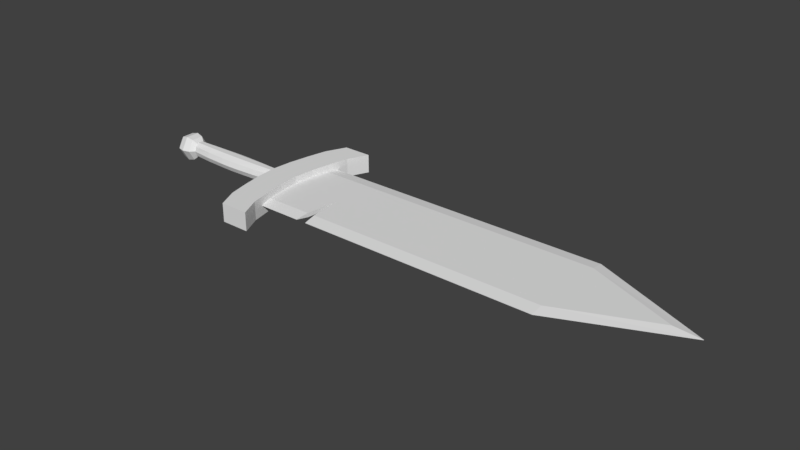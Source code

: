 # Source: Sword_1_.blend  (saved by Blender 2.78.0; exported with 4.5.12 LTS)
import bpy
from mathutils import Matrix  # noqa: F401  (used for matrix-valued properties, if any)

bpy.ops.wm.read_factory_settings(use_empty=True)
scene = bpy.context.scene
scene.name = 'Scene'

# ---- collections
col_collection_1 = bpy.data.collections.new('Collection 1'); scene.collection.children.link(col_collection_1)

# ---- materials (node trees are filled in below, after node groups)
mat_material = bpy.data.materials.new('Material')
mat_material.alpha_threshold = 0.0
mat_material.use_transparent_shadow = False
mat_material.roughness = 0.5
mat_material.line_color = (0.0, 0.0, 0.0, 1.0)

# ---- material node trees

# ---- world
world_world = bpy.data.worlds.new('World'); scene.world = world_world
world_world.color = (0.05088, 0.05088, 0.05088)
world_world.use_sun_shadow = False
world_world.sun_shadow_jitter_overblur = 0.0
world_world.cycles.sampling_method = 'MANUAL'

# ---- meshes
me_sphere = bpy.data.meshes.new('Sphere')
me_sphere.from_pydata([(0.09836, 0.2016, 3.864), (0.09836, 0.5001, 3.565), (0.09836, 0.6094, 3.158), (0.09836, 0.5001, 2.75), (0.09836, 0.2016, 2.451), (0.09836, -0.2061, 3.881), (0.4515, -0.002223, 3.864), (0.71, 0.147, 3.565), (0.8046, 0.2016, 3.158), (0.71, 0.147, 2.75), (0.4515, -0.002223, 2.451), (0.4515, -0.41, 3.864), (0.71, -0.5592, 3.565), (0.8046, -0.6138, 3.158), (0.71, -0.5592, 2.75), (0.4515, -0.41, 2.451), (0.09836, -0.6138, 3.864), (0.09836, -0.9123, 3.565), (0.09836, -1.022, 3.158), (0.09836, -0.9123, 2.75), (0.09836, -0.6138, 2.451), (0.09836, -0.2061, 2.342), (-0.2548, -0.41, 3.864), (-0.5132, -0.5592, 3.565), (-0.6079, -0.6138, 3.158), (-0.5132, -0.5592, 2.75), (-0.2548, -0.41, 2.451), (-0.2548, -0.002223, 3.864), (-0.5132, 0.147, 3.565), (-0.6079, 0.2016, 3.158), (-0.5132, 0.147, 2.75), (-0.2548, -0.002222, 2.451)], [], [(2, 1, 7, 8), (0, 5, 6), (21, 4, 10), (3, 2, 8, 9), (1, 0, 6, 7), (4, 3, 9, 10), (21, 10, 15), (9, 8, 13, 14), (7, 6, 11, 12), (10, 9, 14, 15), (8, 7, 12, 13), (6, 5, 11), (21, 15, 20), (14, 13, 18, 19), (12, 11, 16, 17), (15, 14, 19, 20), (13, 12, 17, 18), (11, 5, 16), (19, 18, 24, 25), (17, 16, 22, 23), (20, 19, 25, 26), (18, 17, 23, 24), (16, 5, 22), (21, 20, 26), (23, 22, 27, 28), (26, 25, 30, 31), (24, 23, 28, 29), (22, 5, 27), (21, 26, 31), (25, 24, 29, 30), (31, 30, 3, 4), (29, 28, 1, 2), (27, 5, 0), (21, 31, 4), (30, 29, 2, 3), (28, 27, 0, 1)])
me_sphere.use_remesh_preserve_volume = False
me_sphere.use_remesh_preserve_attributes = False
me_sphere.use_mirror_vertex_groups = False
me_sphere.update()
me_cylinder = bpy.data.meshes.new('Cylinder')
me_cylinder.from_pydata([(-2.209e-06, 1.0, -12.47), (1.378e-07, 1.0, 1.844), (0.6659, 0.809, -12.47), (0.6659, 0.809, 1.844), (1.077, 0.309, -12.47), (1.077, 0.309, 1.844), (1.077, -0.309, -12.47), (1.077, -0.309, 1.844), (0.6659, -0.809, -12.47), (0.6659, -0.809, 1.844), (-2.308e-06, -1.0, -12.47), (3.874e-08, -1.0, 1.844), (-0.6659, -0.809, -12.47), (-0.6659, -0.809, 1.844), (-1.077, -0.309, -12.47), (-1.077, -0.309, 1.844), (-1.077, 0.309, -12.47), (-1.077, 0.309, 1.844), (-0.6659, 0.809, -12.47), (-0.6659, 0.809, 1.844), (-1.74e-06, 1.315, -9.611), (-1.27e-06, 1.464, -6.747), (-8.009e-07, 1.464, -3.883), (-3.316e-07, 1.315, -1.019), (0.6659, 1.064, -1.019), (0.6659, 1.185, -3.883), (0.6659, 1.185, -6.747), (0.6659, 1.064, -9.611), (1.077, 0.4064, -1.019), (1.077, 0.4525, -3.883), (1.077, 0.4525, -6.747), (1.077, 0.4064, -9.611), (1.077, -0.4064, -1.019), (1.077, -0.4525, -3.883), (1.077, -0.4525, -6.747), (1.077, -0.4064, -9.611), (0.6659, -1.064, -1.019), (0.6659, -1.185, -3.883), (0.6659, -1.185, -6.747), (0.6659, -1.064, -9.611), (-4.306e-07, -1.315, -1.019), (-9e-07, -1.464, -3.883), (-1.369e-06, -1.464, -6.747), (-1.839e-06, -1.315, -9.611), (-0.6659, -1.064, -1.019), (-0.6659, -1.185, -3.883), (-0.6659, -1.185, -6.747), (-0.6659, -1.064, -9.611), (-1.077, -0.4064, -1.019), (-1.077, -0.4525, -3.883), (-1.077, -0.4525, -6.747), (-1.077, -0.4064, -9.611), (-1.077, 0.4064, -1.019), (-1.077, 0.4525, -3.883), (-1.077, 0.4525, -6.747), (-1.077, 0.4064, -9.611), (-0.6659, 1.064, -1.019), (-0.6659, 1.185, -3.883), (-0.6659, 1.185, -6.747), (-0.6659, 1.064, -9.611), (-1.036e-06, 1.504, -5.315), (0.6659, 1.217, -5.315), (1.077, 0.4648, -5.315), (1.077, -0.4648, -5.315), (0.6659, -1.217, -5.315), (-1.135e-06, -1.504, -5.315), (-0.6659, -1.217, -5.315), (-1.077, -0.4648, -5.315), (-1.077, 0.4648, -5.315), (-0.6659, 1.217, -5.315)], [], [(23, 1, 3, 24), (24, 3, 5, 28), (28, 5, 7, 32), (32, 7, 9, 36), (36, 9, 11, 40), (40, 11, 13, 44), (44, 13, 15, 48), (48, 15, 17, 52), (3, 1, 19, 17, 15, 13, 11, 9, 7, 5), (52, 17, 19, 56), (56, 19, 1, 23), (0, 2, 4, 6, 8, 10, 12, 14, 16, 18), (18, 59, 20, 0), (59, 58, 21, 20), (69, 57, 22, 60), (57, 56, 23, 22), (16, 55, 59, 18), (55, 54, 58, 59), (68, 53, 57, 69), (53, 52, 56, 57), (14, 51, 55, 16), (51, 50, 54, 55), (67, 49, 53, 68), (49, 48, 52, 53), (12, 47, 51, 14), (47, 46, 50, 51), (66, 45, 49, 67), (45, 44, 48, 49), (10, 43, 47, 12), (43, 42, 46, 47), (65, 41, 45, 66), (41, 40, 44, 45), (8, 39, 43, 10), (39, 38, 42, 43), (64, 37, 41, 65), (37, 36, 40, 41), (6, 35, 39, 8), (35, 34, 38, 39), (63, 33, 37, 64), (33, 32, 36, 37), (4, 31, 35, 6), (31, 30, 34, 35), (62, 29, 33, 63), (29, 28, 32, 33), (2, 27, 31, 4), (27, 26, 30, 31), (61, 25, 29, 62), (25, 24, 28, 29), (0, 20, 27, 2), (20, 21, 26, 27), (60, 22, 25, 61), (22, 23, 24, 25), (21, 60, 61, 26), (26, 61, 62, 30), (30, 62, 63, 34), (34, 63, 64, 38), (38, 64, 65, 42), (42, 65, 66, 46), (46, 66, 67, 50), (50, 67, 68, 54), (54, 68, 69, 58), (58, 69, 60, 21)])
me_cylinder.use_remesh_preserve_volume = False
me_cylinder.use_remesh_preserve_attributes = False
me_cylinder.use_mirror_vertex_groups = False
me_cylinder.update()
me_cube_001 = bpy.data.meshes.new('Cube.001')
me_cube_001.from_pydata([(0.5242, -1.002, -1.0), (0.5242, -1.002, 1.0), (0.5242, 0.9978, -1.0), (0.5242, 0.9978, 1.0), (1.098, -1.002, -1.0), (1.098, -1.002, 1.0), (1.098, 0.9978, -1.0), (1.098, 0.9978, 1.0), (0.7213, -0.002179, -1.0), (0.8228, 0.4978, -1.0), (0.8228, -0.5022, -1.0), (0.7213, -0.002179, 1.0), (0.8228, -0.5022, 1.0), (0.8228, 0.4978, 1.0), (0.9117, 0.7478, -1.0), (0.7551, -0.2522, -1.0), (0.7551, 0.2478, -1.0), (0.9117, -0.7522, -1.0), (0.9117, -0.7522, 1.0), (0.7551, 0.2478, 1.0), (0.7551, -0.2522, 1.0), (0.9117, 0.7478, 1.0), (0.1475, -0.002179, 1.0), (0.249, 0.4978, 1.0), (0.249, -0.5022, 1.0), (0.3379, 0.7478, 1.0), (0.1813, -0.2522, 1.0), (0.1813, 0.2478, 1.0), (0.3379, -0.7522, 1.0), (0.1475, -0.002179, -1.0), (0.249, -0.5022, -1.0), (0.249, 0.4978, -1.0), (0.3379, -0.7522, -1.0), (0.1813, 0.2478, -1.0), (0.1813, -0.2522, -1.0), (0.3379, 0.7478, -1.0)], [], [(18, 5, 4, 17), (2, 3, 7, 6), (4, 5, 1, 0), (2, 6, 14, 9, 16, 8, 15, 10, 17, 4, 0, 32, 30, 34, 29, 33, 31, 35), (7, 3, 25, 23, 27, 22, 26, 24, 28, 1, 5, 18, 12, 20, 11, 19, 13, 21), (17, 10, 12, 18), (20, 12, 10, 15), (15, 8, 11, 20), (19, 11, 8, 16), (16, 9, 13, 19), (21, 13, 9, 14), (7, 21, 14, 6), (25, 3, 2, 35), (23, 25, 35, 31), (27, 23, 31, 33), (22, 27, 33, 29), (26, 22, 29, 34), (24, 26, 34, 30), (28, 24, 30, 32), (32, 0, 1, 28)])
me_cube_001.use_remesh_preserve_volume = False
me_cube_001.use_remesh_preserve_attributes = False
me_cube_001.use_mirror_vertex_groups = False
me_cube_001.update()
me_cube = bpy.data.meshes.new('Cube')
me_cube.from_pydata([(-1.0, -1.0, -0.1521), (-1.0, 1.0, -0.1521), (-1.0, -1.0, 0.1521), (-1.0, 1.0, 0.1521), (4.971, 1.0, -0.1521), (4.971, -1.0, -0.1521), (4.971, 1.0, 0.1521), (4.971, -1.0, 0.1521), (7.255, -2.98e-07, 0.1521), (7.255, -2.98e-07, -0.1521), (-1.0, -0.7495, -1.487), (-1.0, 0.7495, -1.487), (-1.0, -0.7495, 1.487), (-1.0, 0.7495, 1.487), (4.971, 0.7495, 1.487), (4.971, -0.7495, 1.487), (4.971, -0.7495, -1.487), (4.971, 0.7495, -1.487), (6.748, -0.0003095, 1.487), (6.748, -0.0003083, -1.487), (0.1747, -0.1039, 1.487), (0.1747, -0.1039, -1.487), (0.06753, -1.0, 0.1521), (0.06753, -1.0, -0.1521), (0.276, -1.0, 0.1521), (0.276, -1.0, -0.1521), (0.09891, -0.75, 1.487), (0.09891, -0.75, -1.487), (0.2479, -0.75, 1.487), (0.2479, -0.75, -1.487)], [(18, 19)], [(11, 13, 3, 1), (6, 4, 1, 3), (8, 9, 4, 6), (9, 8, 7, 5), (0, 2, 12, 10), (10, 12, 13, 11), (6, 3, 13, 14), (4, 17, 11, 1), (26, 20, 28, 15, 14, 13, 12), (26, 12, 2, 22), (7, 15, 28, 24), (21, 29, 28, 20), (26, 27, 21, 20), (23, 27, 26, 22), (25, 24, 28, 29), (23, 22, 2, 0), (5, 7, 24, 25), (5, 25, 29, 16), (23, 0, 10, 27), (11, 17, 16, 29, 21, 27, 10), (17, 19, 16), (15, 18, 14), (9, 5, 16, 19), (15, 7, 8, 18), (17, 4, 9, 19), (8, 6, 14, 18)])
me_cube.materials.append(mat_material)
me_cube.use_remesh_preserve_volume = False
me_cube.use_remesh_preserve_attributes = False
me_cube.use_mirror_vertex_groups = False
me_cube.update()

# ---- objects
ob_sphere = bpy.data.objects.new('Sphere', me_sphere)
ob_cylinder = bpy.data.objects.new('Cylinder', me_cylinder)
ob_cube_001 = bpy.data.objects.new('Cube.001', me_cube_001)
ob_cube = bpy.data.objects.new('Cube', me_cube)

# ---- transforms, parenting, visibility, modifiers, constraints
ob_sphere.location = (-4.903, 0.08249, 1.039)
ob_sphere.rotation_euler = (-1.344e-07, 1.571, 0.0)
ob_sphere.scale = (0.3437, 0.3437, 0.3437)
ob_sphere.lineart.crease_threshold = 0.0
ob_cylinder.location = (-1.757, 0.009356, 1.002)
ob_cylinder.rotation_euler = (-1.344e-07, 1.571, 0.0)
ob_cylinder.scale = (0.1469, 0.1469, 0.1469)
ob_cylinder.lineart.crease_threshold = 0.0
ob_cube_001.location = (-1.658, 0.003505, 1.002)
ob_cube_001.scale = (1.0, 1.618, -0.1828)
ob_cube_001.lineart.crease_threshold = 0.0
ob_cube.location = (0.0, 0.0, 1.011)
ob_cube.scale = (1.0, 1.0, 0.02779)
ob_cube.lock_rotations_4d = False
ob_cube.empty_display_type = 'ARROWS'
ob_cube.lineart.crease_threshold = 0.0

# ---- collection membership
col_collection_1.objects.link(ob_sphere)
col_collection_1.objects.link(ob_cylinder)
col_collection_1.objects.link(ob_cube_001)
col_collection_1.objects.link(ob_cube)

# ---- scene / render settings (as saved in the file)
scene.frame_start = 1; scene.frame_end = 250; scene.frame_set(1)
scene.render.engine = 'BLENDER_EEVEE_NEXT'
scene.render.resolution_percentage = 50
scene.render.dither_intensity = 0.0
scene.cycles.use_denoising = False
scene.cycles.samples = 128
scene.cycles.sampling_pattern = 'TABULATED_SOBOL'
scene.cycles.light_sampling_threshold = 0.0
scene.cycles.use_adaptive_sampling = False
scene.cycles.use_light_tree = False
scene.cycles.blur_glossy = 0.0
scene.cycles.sample_clamp_indirect = 0.0
scene.view_settings.view_transform = 'Standard'
bpy.context.view_layer.update()

# ---- added for rendering (the .blend has no active camera and no usable light): camera, sun
cam_auto = bpy.data.cameras.new('AutoCamera')
cam_auto.lens = 50.0
cam_auto.sensor_width = 36.0
cam_auto.clip_end = 1000.0
ob_auto_camera = bpy.data.objects.new('AutoCamera', cam_auto)
scene.collection.objects.link(ob_auto_camera)
ob_auto_camera.location = (12.5102, -13.118, 9.75046)
ob_auto_camera.rotation_euler = (1.09748, -7.21219e-08, 0.694738)
scene.camera = ob_auto_camera
light_auto_sun = bpy.data.lights.new('AutoSun', 'SUN')
light_auto_sun.energy = 3.0
light_auto_sun.angle = 0.0523599
ob_auto_sun = bpy.data.objects.new('AutoSun', light_auto_sun)
scene.collection.objects.link(ob_auto_sun)
ob_auto_sun.rotation_euler = (0.872665, 0.174533, 0.523599)
bpy.context.view_layer.update()
